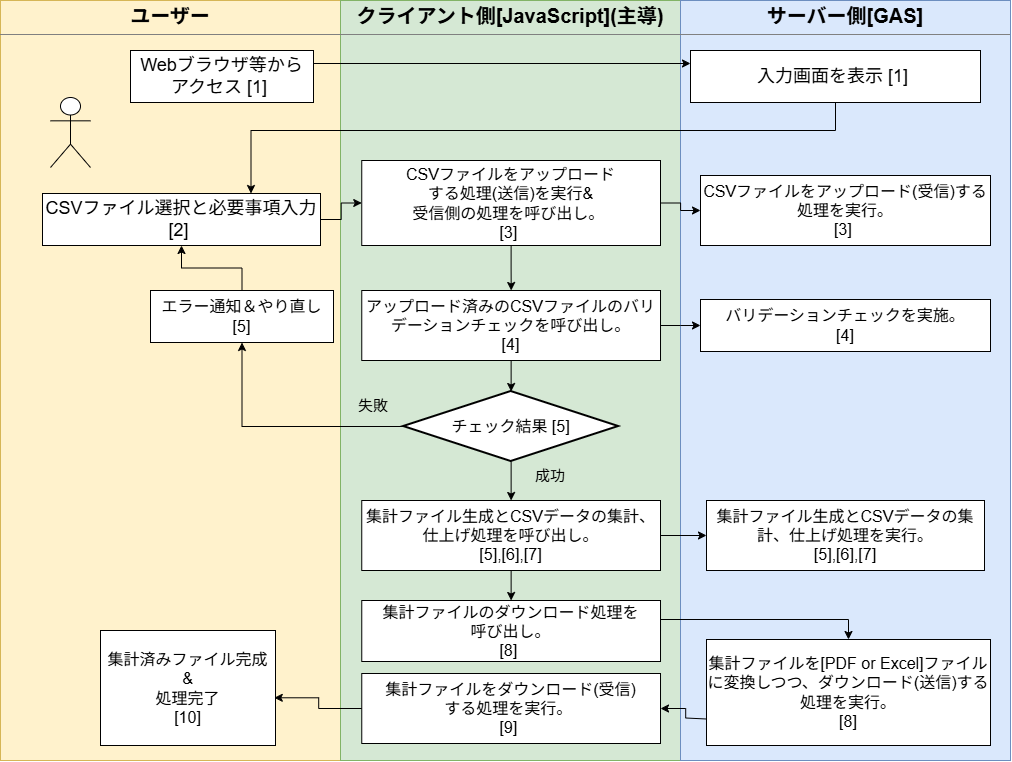

The diagram above was exported from draw.io. Its source (the exported page's mxGraphModel, read from the mxfile embedded in the PNG):
<mxGraphModel dx="1338" dy="1969" grid="1" gridSize="10" guides="1" tooltips="1" connect="1" arrows="1" fold="1" page="1" pageScale="1" pageWidth="827" pageHeight="1169" background="light-dark(#ffffff, #121212)" math="0" shadow="0">
  <root>
    <mxCell id="0" />
    <mxCell id="1" parent="0" />
    <mxCell id="oiYZ9e3vJ6bBHwCPT_A7-1" parent="1" style="verticalAlign=top;align=left;overflow=fill;html=1;whiteSpace=wrap;fillColor=#fff2cc;strokeColor=#d6b656;" value="&lt;p style=&quot;margin:0px;margin-top:4px;text-align:center;&quot;&gt;&lt;b&gt;&lt;font style=&quot;font-size: 20px;&quot;&gt;ユーザー&lt;/font&gt;&lt;/b&gt;&lt;/p&gt;&lt;hr size=&quot;1&quot; style=&quot;border-style:solid;&quot;&gt;&lt;div style=&quot;height:2px;&quot;&gt;&lt;/div&gt;" vertex="1">
      <mxGeometry height="760" width="340" x="160" y="-30" as="geometry" />
    </mxCell>
    <mxCell id="oiYZ9e3vJ6bBHwCPT_A7-2" parent="1" style="verticalAlign=top;align=left;overflow=fill;html=1;whiteSpace=wrap;fillColor=#d5e8d4;strokeColor=#82b366;" value="&lt;p style=&quot;margin:0px;margin-top:4px;text-align:center;&quot;&gt;&lt;b&gt;&lt;font style=&quot;font-size: 20px;&quot;&gt;クライアント側[JavaScript](主導)&lt;/font&gt;&lt;/b&gt;&lt;/p&gt;&lt;hr size=&quot;1&quot; style=&quot;border-style:solid;&quot;&gt;&lt;div style=&quot;height:2px;&quot;&gt;&lt;/div&gt;" vertex="1">
      <mxGeometry height="760" width="340" x="500" y="-30" as="geometry" />
    </mxCell>
    <mxCell id="oiYZ9e3vJ6bBHwCPT_A7-3" parent="1" style="verticalAlign=top;align=left;overflow=fill;html=1;whiteSpace=wrap;fillColor=#dae8fc;strokeColor=#6c8ebf;" value="&lt;p style=&quot;margin:0px;margin-top:4px;text-align:center;&quot;&gt;&lt;b&gt;&lt;font style=&quot;font-size: 20px;&quot;&gt;サーバー側[GAS]&lt;/font&gt;&lt;/b&gt;&lt;/p&gt;&lt;hr size=&quot;1&quot; style=&quot;border-style:solid;&quot;&gt;&lt;div style=&quot;height:2px;&quot;&gt;&lt;/div&gt;" vertex="1">
      <mxGeometry height="760" width="330" x="840" y="-30" as="geometry" />
    </mxCell>
    <mxCell id="28J-rYQVwx60aSZ8XAzN-1" parent="1" style="shape=umlActor;verticalLabelPosition=bottom;verticalAlign=top;html=1;labelPerimeter=1;" value="" vertex="1">
      <mxGeometry height="70" width="40" x="210" y="67" as="geometry" />
    </mxCell>
    <mxCell id="iFZc09m60VwKW9GUKT2T-10" edge="1" parent="1" source="28J-rYQVwx60aSZ8XAzN-3" style="edgeStyle=orthogonalEdgeStyle;rounded=0;orthogonalLoop=1;jettySize=auto;html=1;exitX=1;exitY=0.5;exitDx=0;exitDy=0;entryX=0;entryY=0.5;entryDx=0;entryDy=0;defaultLabelBackgroundColor=page;" target="iFZc09m60VwKW9GUKT2T-7">
      <mxGeometry relative="1" as="geometry" />
    </mxCell>
    <mxCell id="iFZc09m60VwKW9GUKT2T-14" edge="1" parent="1" source="28J-rYQVwx60aSZ8XAzN-3" style="edgeStyle=orthogonalEdgeStyle;rounded=0;orthogonalLoop=1;jettySize=auto;html=1;exitX=0.5;exitY=1;exitDx=0;exitDy=0;defaultLabelBackgroundColor=page;" target="S7HgnHRNfkSmRttGTtKE-25">
      <mxGeometry relative="1" as="geometry" />
    </mxCell>
    <mxCell id="28J-rYQVwx60aSZ8XAzN-3" parent="1" style="html=1;whiteSpace=wrap;fontSize=16;" value="CSVファイルをアップロード&lt;div&gt;する処理&lt;span style=&quot;background-color: transparent; color: light-dark(#000000, var(--ge-light-color, #ffffff));&quot;&gt;(送信)&lt;/span&gt;&lt;span style=&quot;background-color: transparent; color: light-dark(#000000, var(--ge-light-color, #ffffff));&quot;&gt;を実行&lt;/span&gt;&lt;span style=&quot;background-color: transparent; color: light-dark(#000000, var(--ge-light-color, #ffffff));&quot;&gt;&amp;amp;&lt;br&gt;受信側の処理を呼び出し。&amp;nbsp;&lt;/span&gt;&lt;/div&gt;&lt;div&gt;&lt;div&gt;[3]&amp;nbsp;&lt;/div&gt;&lt;/div&gt;" vertex="1">
      <mxGeometry height="85" width="298.75" x="521.25" y="130" as="geometry" />
    </mxCell>
    <mxCell id="Sg9tS_6JhkTn72ZYQ2QI-20" parent="1" style="html=1;whiteSpace=wrap;fontSize=16;" value="エラー通知＆やり直し [5]" vertex="1">
      <mxGeometry height="52" width="183" x="310" y="260" as="geometry" />
    </mxCell>
    <mxCell id="6FL-tAz2G3QAIu2_lsnE-12" edge="1" parent="1" source="S7HgnHRNfkSmRttGTtKE-1" style="edgeStyle=orthogonalEdgeStyle;rounded=0;orthogonalLoop=1;jettySize=auto;html=1;exitX=0.5;exitY=1;exitDx=0;exitDy=0;exitPerimeter=0;entryX=0.5;entryY=0;entryDx=0;entryDy=0;defaultLabelBackgroundColor=page;" target="S7HgnHRNfkSmRttGTtKE-30">
      <mxGeometry relative="1" as="geometry" />
    </mxCell>
    <mxCell id="6FL-tAz2G3QAIu2_lsnE-18" edge="1" parent="1" source="S7HgnHRNfkSmRttGTtKE-1" style="edgeStyle=orthogonalEdgeStyle;rounded=0;orthogonalLoop=1;jettySize=auto;html=1;exitX=0;exitY=0.5;exitDx=0;exitDy=0;exitPerimeter=0;entryX=0.5;entryY=1;entryDx=0;entryDy=0;defaultLabelBackgroundColor=page;" target="Sg9tS_6JhkTn72ZYQ2QI-20">
      <mxGeometry relative="1" as="geometry" />
    </mxCell>
    <mxCell id="S7HgnHRNfkSmRttGTtKE-1" parent="1" style="strokeWidth=2;html=1;shape=mxgraph.flowchart.decision;whiteSpace=wrap;fontSize=16;" value="&lt;div&gt;チェック結果 [5]&lt;/div&gt;" vertex="1">
      <mxGeometry height="70" width="215" x="563.13" y="361" as="geometry" />
    </mxCell>
    <mxCell id="iFZc09m60VwKW9GUKT2T-9" edge="1" parent="1" source="S7HgnHRNfkSmRttGTtKE-5" style="edgeStyle=orthogonalEdgeStyle;rounded=0;orthogonalLoop=1;jettySize=auto;html=1;exitX=1;exitY=0.5;exitDx=0;exitDy=0;entryX=0;entryY=0.5;entryDx=0;entryDy=0;defaultLabelBackgroundColor=page;" target="28J-rYQVwx60aSZ8XAzN-3">
      <mxGeometry relative="1" as="geometry" />
    </mxCell>
    <mxCell id="S7HgnHRNfkSmRttGTtKE-5" parent="1" style="html=1;whiteSpace=wrap;fontSize=16;" value="&lt;span style=&quot;background-color: transparent; font-size: 18px;&quot;&gt;CSVファイル選択と&lt;/span&gt;&lt;span style=&quot;background-color: transparent; color: light-dark(#000000, var(--ge-light-color, #ffffff)); font-size: 18px;&quot;&gt;必要事項入力&lt;/span&gt;&lt;span style=&quot;background-color: transparent; color: light-dark(#000000, var(--ge-light-color, #ffffff)); font-size: 18px;&quot;&gt;[2]&lt;/span&gt;&lt;span style=&quot;background-color: transparent; color: light-dark(#000000, var(--ge-light-color, #ffffff)); font-size: 18px;&quot;&gt;&amp;nbsp;&lt;/span&gt;" vertex="1">
      <mxGeometry height="52" width="278" x="202" y="163" as="geometry" />
    </mxCell>
    <mxCell id="S7HgnHRNfkSmRttGTtKE-8" parent="1" style="text;html=1;whiteSpace=wrap;strokeColor=none;fillColor=none;align=center;verticalAlign=middle;rounded=0;fontSize=15;" value="失敗" vertex="1">
      <mxGeometry height="30" width="60" x="503.13" y="360" as="geometry" />
    </mxCell>
    <mxCell id="S7HgnHRNfkSmRttGTtKE-9" parent="1" style="text;html=1;whiteSpace=wrap;strokeColor=none;fillColor=none;align=center;verticalAlign=middle;rounded=0;fontSize=15;" value="成功" vertex="1">
      <mxGeometry height="30" width="60" x="680" y="430" as="geometry" />
    </mxCell>
    <mxCell id="S7HgnHRNfkSmRttGTtKE-15" parent="1" style="html=1;whiteSpace=wrap;fontSize=16;" value="&lt;div&gt;集計済みファイル完成&lt;/div&gt;&lt;div&gt;&amp;amp;&lt;/div&gt;&lt;div&gt;処理完了&lt;/div&gt;&lt;div&gt;[10&lt;span style=&quot;background-color: transparent; color: light-dark(#000000, var(--ge-light-color, #ffffff));&quot;&gt;]&lt;/span&gt;&lt;/div&gt;" vertex="1">
      <mxGeometry height="115" width="175" x="260" y="600" as="geometry" />
    </mxCell>
    <mxCell id="iFZc09m60VwKW9GUKT2T-12" edge="1" parent="1" source="S7HgnHRNfkSmRttGTtKE-25" style="edgeStyle=orthogonalEdgeStyle;rounded=0;orthogonalLoop=1;jettySize=auto;html=1;exitX=1;exitY=0.5;exitDx=0;exitDy=0;entryX=0;entryY=0.5;entryDx=0;entryDy=0;defaultLabelBackgroundColor=page;" target="iFZc09m60VwKW9GUKT2T-11">
      <mxGeometry relative="1" as="geometry" />
    </mxCell>
    <mxCell id="S7HgnHRNfkSmRttGTtKE-25" parent="1" style="html=1;whiteSpace=wrap;fontSize=16;" value="&lt;span style=&quot;background-color: transparent; color: light-dark(#000000, var(--ge-light-color, #ffffff));&quot;&gt;アップロード済みのCSVファイルのバリデーションチェックを呼び出し。&lt;/span&gt;&lt;div&gt;[4]&lt;/div&gt;" vertex="1">
      <mxGeometry height="70" width="298.75" x="521.26" y="260" as="geometry" />
    </mxCell>
    <mxCell id="iFZc09m60VwKW9GUKT2T-33" edge="1" parent="1" source="S7HgnHRNfkSmRttGTtKE-30" style="edgeStyle=orthogonalEdgeStyle;rounded=0;orthogonalLoop=1;jettySize=auto;html=1;exitX=1;exitY=0.5;exitDx=0;exitDy=0;entryX=0;entryY=0.5;entryDx=0;entryDy=0;defaultLabelBackgroundColor=page;" target="iFZc09m60VwKW9GUKT2T-15">
      <mxGeometry relative="1" as="geometry" />
    </mxCell>
    <mxCell id="JLgkzjxb1cRcDvO-8Pzu-2" edge="1" parent="1" source="S7HgnHRNfkSmRttGTtKE-30" style="edgeStyle=orthogonalEdgeStyle;rounded=0;orthogonalLoop=1;jettySize=auto;html=1;exitX=0.5;exitY=1;exitDx=0;exitDy=0;entryX=0.5;entryY=0;entryDx=0;entryDy=0;defaultLabelBackgroundColor=page;" target="JLgkzjxb1cRcDvO-8Pzu-1">
      <mxGeometry relative="1" as="geometry" />
    </mxCell>
    <mxCell id="S7HgnHRNfkSmRttGTtKE-30" parent="1" style="html=1;whiteSpace=wrap;fontSize=16;" value="&lt;div&gt;集計ファイル生成とCSVデータの集計、仕上げ処理を呼び出し。&lt;br&gt;&lt;div&gt;[5],[6],[7]&lt;/div&gt;&lt;/div&gt;" vertex="1">
      <mxGeometry height="70" width="298.75" x="521.25" y="470" as="geometry" />
    </mxCell>
    <mxCell id="JLgkzjxb1cRcDvO-8Pzu-5" edge="1" parent="1" source="6FL-tAz2G3QAIu2_lsnE-6" style="edgeStyle=orthogonalEdgeStyle;rounded=0;orthogonalLoop=1;jettySize=auto;html=1;exitX=0;exitY=0.75;exitDx=0;exitDy=0;entryX=1;entryY=0.5;entryDx=0;entryDy=0;defaultLabelBackgroundColor=page;" target="iFZc09m60VwKW9GUKT2T-27">
      <mxGeometry relative="1" x="0.0005" as="geometry">
        <Array as="points">
          <mxPoint x="866" y="687.5" />
          <mxPoint x="845.2" y="687.5" />
        </Array>
      </mxGeometry>
    </mxCell>
    <mxCell id="6FL-tAz2G3QAIu2_lsnE-6" parent="1" style="html=1;whiteSpace=wrap;fontSize=16;" value="&lt;div&gt;集計ファイルを&lt;span style=&quot;background-color: transparent; color: light-dark(#000000, var(--ge-light-color, #ffffff));&quot;&gt;[PDF or Excel]ファイルに変換しつつ、ダウンロード(送信)する処理を実行。&lt;/span&gt;&lt;/div&gt;&lt;div&gt;[8]&lt;/div&gt;" vertex="1">
      <mxGeometry height="106" width="284" x="866" y="609" as="geometry" />
    </mxCell>
    <mxCell id="6FL-tAz2G3QAIu2_lsnE-11" edge="1" parent="1" source="S7HgnHRNfkSmRttGTtKE-25" style="edgeStyle=orthogonalEdgeStyle;rounded=0;orthogonalLoop=1;jettySize=auto;html=1;exitX=0.5;exitY=1;exitDx=0;exitDy=0;entryX=0.5;entryY=0;entryDx=0;entryDy=0;entryPerimeter=0;defaultLabelBackgroundColor=page;" target="S7HgnHRNfkSmRttGTtKE-1">
      <mxGeometry relative="1" as="geometry" />
    </mxCell>
    <mxCell id="5K4Nt2Mkvwj2vvzEYG3e-1" edge="1" parent="1" source="Sg9tS_6JhkTn72ZYQ2QI-20" style="edgeStyle=orthogonalEdgeStyle;rounded=0;orthogonalLoop=1;jettySize=auto;html=1;exitX=0.5;exitY=0;exitDx=0;exitDy=0;entryX=0.5;entryY=1;entryDx=0;entryDy=0;defaultLabelBackgroundColor=page;" target="S7HgnHRNfkSmRttGTtKE-5">
      <mxGeometry relative="1" as="geometry" />
    </mxCell>
    <mxCell id="iFZc09m60VwKW9GUKT2T-6" edge="1" parent="1" source="5K4Nt2Mkvwj2vvzEYG3e-3" style="edgeStyle=orthogonalEdgeStyle;rounded=0;orthogonalLoop=1;jettySize=auto;html=1;exitX=0.5;exitY=1;exitDx=0;exitDy=0;entryX=0.75;entryY=0;entryDx=0;entryDy=0;defaultLabelBackgroundColor=page;" target="S7HgnHRNfkSmRttGTtKE-5">
      <mxGeometry relative="1" as="geometry">
        <Array as="points">
          <mxPoint x="995" y="100" />
          <mxPoint x="410.5" y="100" />
        </Array>
      </mxGeometry>
    </mxCell>
    <mxCell id="5K4Nt2Mkvwj2vvzEYG3e-3" parent="1" style="html=1;whiteSpace=wrap;fontSize=16;" value="&lt;span style=&quot;font-size: 18px;&quot;&gt;入力画面を表示&amp;nbsp;&lt;/span&gt;&lt;span style=&quot;background-color: transparent; color: light-dark(#000000, var(--ge-light-color, #ffffff)); font-size: 18px;&quot;&gt;[1]&amp;nbsp;&lt;/span&gt;" vertex="1">
      <mxGeometry height="52" width="290" x="850" y="20" as="geometry" />
    </mxCell>
    <mxCell id="iFZc09m60VwKW9GUKT2T-4" edge="1" parent="1" source="iFZc09m60VwKW9GUKT2T-1" style="edgeStyle=orthogonalEdgeStyle;rounded=0;orthogonalLoop=1;jettySize=auto;html=1;exitX=1;exitY=0.25;exitDx=0;exitDy=0;entryX=0;entryY=0.25;entryDx=0;entryDy=0;defaultLabelBackgroundColor=page;" target="5K4Nt2Mkvwj2vvzEYG3e-3">
      <mxGeometry relative="1" as="geometry" />
    </mxCell>
    <mxCell id="iFZc09m60VwKW9GUKT2T-1" parent="1" style="html=1;whiteSpace=wrap;fontSize=16;" value="&lt;span style=&quot;font-size: 18px;&quot;&gt;Webブラウザ等から&lt;/span&gt;&lt;div&gt;&lt;span style=&quot;font-size: 18px;&quot;&gt;アクセス&amp;nbsp;&lt;/span&gt;&lt;span style=&quot;background-color: transparent; color: light-dark(#000000, var(--ge-light-color, #ffffff)); font-size: 18px;&quot;&gt;[1]&amp;nbsp;&lt;/span&gt;&lt;/div&gt;" vertex="1">
      <mxGeometry height="52" width="183" x="290" y="20" as="geometry" />
    </mxCell>
    <mxCell id="iFZc09m60VwKW9GUKT2T-7" parent="1" style="html=1;whiteSpace=wrap;fontSize=16;" value="CSVファイルをアップロード(受信)する処理を実行。&lt;div&gt;[3]&amp;nbsp;&lt;/div&gt;" vertex="1">
      <mxGeometry height="70" width="290" x="860" y="145" as="geometry" />
    </mxCell>
    <mxCell id="iFZc09m60VwKW9GUKT2T-11" parent="1" style="html=1;whiteSpace=wrap;fontSize=16;" value="バリデーションチェックを実施。&lt;div&gt;[4]&lt;/div&gt;" vertex="1">
      <mxGeometry height="52" width="290" x="860" y="269" as="geometry" />
    </mxCell>
    <mxCell id="iFZc09m60VwKW9GUKT2T-15" parent="1" style="html=1;whiteSpace=wrap;fontSize=16;" value="&lt;div&gt;集計ファイル生成とCSVデータの集計、仕上げ処理を実行。&lt;br&gt;&lt;div&gt;[5],[6],[7]&lt;/div&gt;&lt;/div&gt;" vertex="1">
      <mxGeometry height="70" width="278" x="866" y="470" as="geometry" />
    </mxCell>
    <mxCell id="iFZc09m60VwKW9GUKT2T-27" parent="1" style="html=1;whiteSpace=wrap;fontSize=16;" value="集計ファイルをダウンロード(受信)&lt;div&gt;する処理を実行。&amp;nbsp;&lt;div&gt;[9&lt;span style=&quot;background-color: transparent; color: light-dark(#000000, var(--ge-light-color, #ffffff));&quot;&gt;]&amp;nbsp;&lt;/span&gt;&lt;/div&gt;&lt;/div&gt;" vertex="1">
      <mxGeometry height="70" width="298.75" x="521.26" y="643" as="geometry" />
    </mxCell>
    <mxCell id="iFZc09m60VwKW9GUKT2T-29" edge="1" parent="1" source="iFZc09m60VwKW9GUKT2T-27" style="edgeStyle=orthogonalEdgeStyle;rounded=0;orthogonalLoop=1;jettySize=auto;html=1;exitX=0;exitY=0.5;exitDx=0;exitDy=0;entryX=0.993;entryY=0.585;entryDx=0;entryDy=0;entryPerimeter=0;defaultLabelBackgroundColor=page;" target="S7HgnHRNfkSmRttGTtKE-15">
      <mxGeometry relative="1" as="geometry" />
    </mxCell>
    <mxCell id="JLgkzjxb1cRcDvO-8Pzu-4" edge="1" parent="1" source="JLgkzjxb1cRcDvO-8Pzu-1" style="edgeStyle=orthogonalEdgeStyle;rounded=0;orthogonalLoop=1;jettySize=auto;html=1;exitX=1;exitY=0.5;exitDx=0;exitDy=0;entryX=0.5;entryY=0;entryDx=0;entryDy=0;defaultLabelBackgroundColor=page;" target="6FL-tAz2G3QAIu2_lsnE-6">
      <mxGeometry relative="1" x="0.0023" as="geometry">
        <Array as="points">
          <mxPoint x="820" y="589" />
          <mxPoint x="1008" y="589" />
        </Array>
      </mxGeometry>
    </mxCell>
    <mxCell id="JLgkzjxb1cRcDvO-8Pzu-1" parent="1" style="html=1;whiteSpace=wrap;fontSize=16;" value="集計ファイルのダウンロード処理を&lt;div&gt;呼び出し。&lt;div&gt;[8&lt;span style=&quot;background-color: transparent; color: light-dark(#000000, var(--ge-light-color, #ffffff));&quot;&gt;]&amp;nbsp;&lt;/span&gt;&lt;/div&gt;&lt;/div&gt;" vertex="1">
      <mxGeometry height="61" width="298.75" x="521.26" y="570" as="geometry" />
    </mxCell>
  </root>
</mxGraphModel>